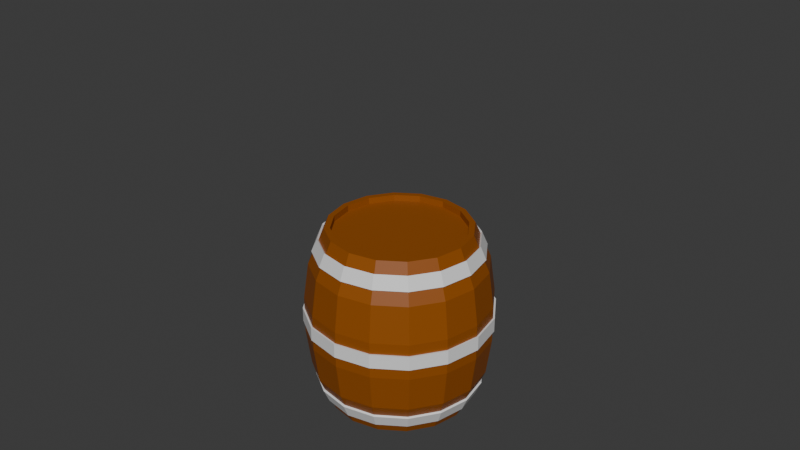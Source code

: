# Source: barrel.blend  (saved by Blender 4.5.91; exported with 4.5.12 LTS)
import bpy
from mathutils import Matrix  # noqa: F401  (used for matrix-valued properties, if any)

bpy.ops.wm.read_factory_settings(use_empty=True)
scene = bpy.context.scene
scene.name = 'Scene'

# ---- collections
col_collection = bpy.data.collections.new('Collection'); scene.collection.children.link(col_collection)
col_ref = bpy.data.collections.new('ref'); scene.collection.children.link(col_ref)

# ---- materials (node trees are filled in below, after node groups)
mat_wood = bpy.data.materials.new('wood')
mat_metall = bpy.data.materials.new('metall')
mat_metal = bpy.data.materials.new('Metal')
mat_metal.alpha_threshold = 0.0
mat_metal.roughness = 0.5
mat_metal.line_color = (0.0, 0.0, 0.0, 1.0)

# ---- material node trees
mat_wood.use_nodes = True; mat_wood.node_tree.nodes.clear()
_N = mat_wood.node_tree.nodes; _L = mat_wood.node_tree.links
n0 = _N.new('ShaderNodeBsdfPrincipled'); n0.name = 'Principled BSDF'; n0.location = (-200, 100)
n0.inputs[0].default_value = (0.2901, 0.07571, 0.0, 1.0)
n1 = _N.new('ShaderNodeOutputMaterial'); n1.name = 'Material Output'; n1.location = (200, 100)
_L.new(n0.outputs[0], n1.inputs[0])
n1.is_active_output = True
mat_metall.use_nodes = True; mat_metall.node_tree.nodes.clear()
_N = mat_metall.node_tree.nodes; _L = mat_metall.node_tree.links
n0 = _N.new('ShaderNodeBsdfPrincipled'); n0.name = 'Principled BSDF'; n0.location = (-200, 100)
n1 = _N.new('ShaderNodeOutputMaterial'); n1.name = 'Material Output'; n1.location = (200, 100)
_L.new(n0.outputs[0], n1.inputs[0])
n1.is_active_output = True
mat_metal.use_nodes = True; mat_metal.node_tree.nodes.clear()
_N = mat_metal.node_tree.nodes; _L = mat_metal.node_tree.links
n0 = _N.new('ShaderNodeOutputMaterial'); n0.name = 'Material Output'; n0.location = (200, 100)
n1 = _N.new('ShaderNodeBsdfPrincipled'); n1.name = 'Principled BSDF'; n1.location = (-200, 100)
n1.inputs[1].default_value = 1.0
n1.inputs[3].default_value = 1.45
_L.new(n1.outputs[0], n0.inputs[0])
n0.is_active_output = True

# ---- world
world_world = bpy.data.worlds.new('World'); scene.world = world_world
world_world.use_nodes = True; world_world.node_tree.nodes.clear()
_N = world_world.node_tree.nodes; _L = world_world.node_tree.links
n0 = _N.new('ShaderNodeOutputWorld'); n0.name = 'World Output'; n0.location = (200, 100)
n1 = _N.new('ShaderNodeBackground'); n1.name = 'Background'; n1.location = (-200, 100)
n1.inputs[0].default_value = (0.05088, 0.05088, 0.05088, 1.0)
_L.new(n1.outputs[0], n0.inputs[0])
n0.is_active_output = True
world_world.color = (0.05088, 0.05088, 0.05088)
world_world.sun_shadow_jitter_overblur = 0.0

# ---- meshes
me_cylinder = bpy.data.meshes.new('Cylinder')
me_cylinder.from_pydata([(0.0, 0.7087, 0.0), (0.0, 0.7087, 2.0), (0.2712, 0.6548, 0.0), (0.2712, 0.6548, 2.0), (0.5011, 0.5011, 0.0), (0.5011, 0.5011, 2.0), (0.6548, 0.2712, 0.0), (0.6548, 0.2712, 2.0), (0.7087, 0.0, 0.0), (0.7087, 0.0, 2.0), (0.6548, -0.2712, 0.0), (0.6548, -0.2712, 2.0), (0.5011, -0.5011, 0.0), (0.5011, -0.5011, 2.0), (0.2712, -0.6548, 0.0), (0.2712, -0.6548, 2.0), (0.0, -0.7087, 0.0), (0.0, -0.7087, 2.0), (-0.2712, -0.6548, 0.0), (-0.2712, -0.6548, 2.0), (-0.5011, -0.5011, 0.0), (-0.5011, -0.5011, 2.0), (-0.6548, -0.2712, 0.0), (-0.6548, -0.2712, 2.0), (-0.7087, 0.0, 0.0), (-0.7087, 0.0, 2.0), (-0.6548, 0.2712, 0.0), (-0.6548, 0.2712, 2.0), (-0.5011, 0.5011, 0.0), (-0.5011, 0.5011, 2.0), (-0.2712, 0.6548, 0.0), (-0.2712, 0.6548, 2.0), (0.0, 0.9451, 0.4), (0.0, 1.0, 0.8), (0.0, 1.0, 1.2), (0.0, 0.9451, 1.6), (0.3617, 0.8731, 1.6), (0.3827, 0.9239, 1.2), (0.3827, 0.9239, 0.8), (0.3617, 0.8731, 0.4), (0.6683, 0.6683, 1.6), (0.7071, 0.7071, 1.2), (0.7071, 0.7071, 0.8), (0.6683, 0.6683, 0.4), (0.8731, 0.3617, 1.6), (0.9239, 0.3827, 1.2), (0.9239, 0.3827, 0.8), (0.8731, 0.3617, 0.4), (0.9451, 0.0, 1.6), (1.0, 0.0, 1.2), (1.0, 0.0, 0.8), (0.9451, 0.0, 0.4), (0.8731, -0.3617, 1.6), (0.9239, -0.3827, 1.2), (0.9239, -0.3827, 0.8), (0.8731, -0.3617, 0.4), (0.6683, -0.6683, 1.6), (0.7071, -0.7071, 1.2), (0.7071, -0.7071, 0.8), (0.6683, -0.6683, 0.4), (0.3617, -0.8731, 1.6), (0.3827, -0.9239, 1.2), (0.3827, -0.9239, 0.8), (0.3617, -0.8731, 0.4), (0.0, -0.9451, 1.6), (0.0, -1.0, 1.2), (0.0, -1.0, 0.8), (0.0, -0.9451, 0.4), (-0.3617, -0.8731, 1.6), (-0.3827, -0.9239, 1.2), (-0.3827, -0.9239, 0.8), (-0.3617, -0.8731, 0.4), (-0.6683, -0.6683, 1.6), (-0.7071, -0.7071, 1.2), (-0.7071, -0.7071, 0.8), (-0.6683, -0.6683, 0.4), (-0.8731, -0.3617, 1.6), (-0.9239, -0.3827, 1.2), (-0.9239, -0.3827, 0.8), (-0.8731, -0.3617, 0.4), (-0.9451, 0.0, 1.6), (-1.0, 0.0, 1.2), (-1.0, 0.0, 0.8), (-0.9451, 0.0, 0.4), (-0.8731, 0.3617, 1.6), (-0.9239, 0.3827, 1.2), (-0.9239, 0.3827, 0.8), (-0.8731, 0.3617, 0.4), (-0.6683, 0.6683, 1.6), (-0.7071, 0.7071, 1.2), (-0.7071, 0.7071, 0.8), (-0.6683, 0.6683, 0.4), (-0.3617, 0.8731, 1.6), (-0.3827, 0.9239, 1.2), (-0.3827, 0.9239, 0.8), (-0.3617, 0.8731, 0.4), (0.0, 0.8277, 1.871), (0.0, 0.8889, 1.729), (0.3402, 0.8212, 1.729), (0.3168, 0.7647, 1.871), (0.6285, 0.6285, 1.729), (0.5853, 0.5853, 1.871), (0.8212, 0.3402, 1.729), (0.7647, 0.3168, 1.871), (0.8889, 0.0, 1.729), (0.8277, 0.0, 1.871), (0.8212, -0.3402, 1.729), (0.7647, -0.3168, 1.871), (0.6285, -0.6285, 1.729), (0.5853, -0.5853, 1.871), (0.3402, -0.8212, 1.729), (0.3168, -0.7647, 1.871), (0.0, -0.8889, 1.729), (0.0, -0.8277, 1.871), (-0.3402, -0.8212, 1.729), (-0.3168, -0.7647, 1.871), (-0.6285, -0.6285, 1.729), (-0.5853, -0.5853, 1.871), (-0.8212, -0.3402, 1.729), (-0.7647, -0.3168, 1.871), (-0.8889, 0.0, 1.729), (-0.8277, 0.0, 1.871), (-0.8212, 0.3402, 1.729), (-0.7647, 0.3168, 1.871), (-0.6285, 0.6285, 1.729), (-0.5853, 0.5853, 1.871), (-0.3402, 0.8212, 1.729), (-0.3168, 0.7647, 1.871), (0.0, 1.0, 0.9234), (0.0, 1.0, 1.077), (0.3827, 0.9239, 1.077), (0.3827, 0.9239, 0.9234), (0.7071, 0.7071, 1.077), (0.7071, 0.7071, 0.9234), (0.9239, 0.3827, 1.077), (0.9239, 0.3827, 0.9234), (1.0, 0.0, 1.077), (1.0, 0.0, 0.9234), (0.9239, -0.3827, 1.077), (0.9239, -0.3827, 0.9234), (0.7071, -0.7071, 1.077), (0.7071, -0.7071, 0.9234), (0.3827, -0.9239, 1.077), (0.3827, -0.9239, 0.9234), (0.0, -1.0, 1.077), (0.0, -1.0, 0.9234), (-0.3827, -0.9239, 1.077), (-0.3827, -0.9239, 0.9234), (-0.7071, -0.7071, 1.077), (-0.7071, -0.7071, 0.9234), (-0.9239, -0.3827, 1.077), (-0.9239, -0.3827, 0.9234), (-1.0, 0.0, 1.077), (-1.0, 0.0, 0.9234), (-0.9239, 0.3827, 1.077), (-0.9239, 0.3827, 0.9234), (-0.7071, 0.7071, 1.077), (-0.7071, 0.7071, 0.9234), (-0.3827, 0.9239, 1.077), (-0.3827, 0.9239, 0.9234), (0.3402, 0.8212, 0.2705), (0.3168, 0.7647, 0.1295), (0.6285, 0.6285, 0.2705), (0.5853, 0.5853, 0.1295), (0.8212, 0.3402, 0.2705), (0.7647, 0.3168, 0.1295), (0.8889, 0.0, 0.2705), (0.8277, 0.0, 0.1295), (0.8212, -0.3402, 0.2705), (0.7647, -0.3168, 0.1295), (0.6285, -0.6285, 0.2705), (0.5853, -0.5853, 0.1295), (0.3402, -0.8212, 0.2705), (0.3168, -0.7647, 0.1295), (0.0, -0.8889, 0.2705), (0.0, -0.8277, 0.1295), (-0.3402, -0.8212, 0.2705), (-0.3168, -0.7647, 0.1295), (-0.6285, -0.6285, 0.2705), (-0.5853, -0.5853, 0.1295), (-0.8212, -0.3402, 0.2705), (-0.7647, -0.3168, 0.1295), (-0.8889, 0.0, 0.2705), (-0.8277, 0.0, 0.1295), (-0.8212, 0.3402, 0.2705), (-0.7647, 0.3168, 0.1295), (-0.6285, 0.6285, 0.2705), (-0.5853, 0.5853, 0.1295), (-0.3402, 0.8212, 0.2705), (-0.3168, 0.7647, 0.1295), (0.0, 0.8277, 0.1295), (0.0, 0.8889, 0.2705), (-0.3465, 0.8364, 1.743), (-0.3226, 0.7789, 1.887), (0.0, 0.8431, 1.887), (0.0, 0.9054, 1.743), (-0.6402, 0.6402, 1.743), (-0.5961, 0.5961, 1.887), (-0.8364, 0.3465, 1.743), (-0.7789, 0.3226, 1.887), (-0.9054, 0.0, 1.743), (-0.8431, 0.0, 1.887), (-0.8364, -0.3465, 1.743), (-0.7789, -0.3226, 1.887), (-0.6402, -0.6402, 1.743), (-0.5961, -0.5961, 1.887), (-0.3465, -0.8364, 1.743), (-0.3226, -0.7789, 1.887), (0.0, -0.9054, 1.743), (0.0, -0.8431, 1.887), (0.3465, -0.8364, 1.743), (0.3226, -0.7789, 1.887), (0.6402, -0.6402, 1.743), (0.5961, -0.5961, 1.887), (0.8364, -0.3465, 1.743), (0.7789, -0.3226, 1.887), (0.9054, 0.0, 1.743), (0.8431, 0.0, 1.887), (0.8364, 0.3465, 1.743), (0.7789, 0.3226, 1.887), (0.6402, 0.6402, 1.743), (0.5961, 0.5961, 1.887), (0.3465, 0.8364, 1.743), (0.3226, 0.7789, 1.887), (0.0, 1.019, 0.9219), (0.0, 1.019, 1.078), (0.3898, 0.941, 1.078), (0.3898, 0.941, 0.9219), (0.7202, 0.7202, 1.078), (0.7202, 0.7202, 0.9219), (0.941, 0.3898, 1.078), (0.941, 0.3898, 0.9219), (1.019, 0.0, 1.078), (1.019, 0.0, 0.9219), (0.941, -0.3898, 1.078), (0.941, -0.3898, 0.9219), (0.7202, -0.7202, 1.078), (0.7202, -0.7202, 0.9219), (0.3898, -0.941, 1.078), (0.3898, -0.941, 0.9219), (0.0, -1.019, 1.078), (0.0, -1.019, 0.9219), (-0.3898, -0.941, 1.078), (-0.3898, -0.941, 0.9219), (-0.7202, -0.7202, 1.078), (-0.7202, -0.7202, 0.9219), (-0.941, -0.3898, 1.078), (-0.941, -0.3898, 0.9219), (-1.019, 0.0, 1.078), (-1.019, 0.0, 0.9219), (-0.941, 0.3898, 1.078), (-0.941, 0.3898, 0.9219), (-0.7202, 0.7202, 1.078), (-0.7202, 0.7202, 0.9219), (-0.3898, 0.941, 1.078), (-0.3898, 0.941, 0.9219), (0.0, 0.8431, 0.1133), (0.0, 0.9054, 0.257), (0.3465, 0.8364, 0.257), (0.3226, 0.7789, 0.1133), (0.6402, 0.6402, 0.257), (0.5961, 0.5961, 0.1133), (0.8364, 0.3465, 0.257), (0.7789, 0.3226, 0.1133), (0.9054, 0.0, 0.257), (0.8431, 0.0, 0.1133), (0.8364, -0.3465, 0.257), (0.7789, -0.3226, 0.1133), (0.6402, -0.6402, 0.257), (0.5961, -0.5961, 0.1133), (0.3465, -0.8364, 0.257), (0.3226, -0.7789, 0.1133), (0.0, -0.9054, 0.257), (0.0, -0.8431, 0.1133), (-0.3465, -0.8364, 0.257), (-0.3226, -0.7789, 0.1133), (-0.6402, -0.6402, 0.257), (-0.5961, -0.5961, 0.1133), (-0.8364, -0.3465, 0.257), (-0.7789, -0.3226, 0.1133), (-0.9054, 0.0, 0.257), (-0.8431, 0.0, 0.1133), (-0.8364, 0.3465, 0.257), (-0.7789, 0.3226, 0.1133), (-0.6402, 0.6402, 0.257), (-0.5961, 0.5961, 0.1133), (-0.3465, 0.8364, 0.257), (-0.3226, 0.7789, 0.1133), (0.0, 0.7715, 0.0), (0.2953, 0.7128, 0.0), (0.2953, 0.7128, 2.0), (0.0, 0.7715, 2.0), (0.5456, 0.5456, 0.0), (0.5456, 0.5456, 2.0), (0.7128, 0.2953, 0.0), (0.7128, 0.2953, 2.0), (0.7715, 0.0, 0.0), (0.7715, 0.0, 2.0), (0.7128, -0.2953, 0.0), (0.7128, -0.2953, 2.0), (0.5456, -0.5456, 0.0), (0.5456, -0.5456, 2.0), (0.2953, -0.7128, 0.0), (0.2953, -0.7128, 2.0), (0.0, -0.7715, 0.0), (0.0, -0.7715, 2.0), (-0.2953, -0.7128, 0.0), (-0.2953, -0.7128, 2.0), (-0.5456, -0.5456, 0.0), (-0.5456, -0.5456, 2.0), (-0.7128, -0.2953, 0.0), (-0.7128, -0.2953, 2.0), (-0.7715, 0.0, 0.0), (-0.7715, 0.0, 2.0), (-0.7128, 0.2953, 0.0), (-0.7128, 0.2953, 2.0), (-0.5456, 0.5456, 0.0), (-0.5456, 0.5456, 2.0), (-0.2953, 0.7128, 0.0), (-0.2953, 0.7128, 2.0), (0.0, 0.7087, 0.06821), (0.2712, 0.6548, 0.06821), (0.2712, 0.6548, 1.932), (0.0, 0.7087, 1.932), (0.5011, 0.5011, 0.06821), (0.5011, 0.5011, 1.932), (0.6548, 0.2712, 0.06821), (0.6548, 0.2712, 1.932), (0.7087, 0.0, 0.06821), (0.7087, 0.0, 1.932), (0.6548, -0.2712, 0.06821), (0.6548, -0.2712, 1.932), (0.5011, -0.5011, 0.06821), (0.5011, -0.5011, 1.932), (0.2712, -0.6548, 0.06821), (0.2712, -0.6548, 1.932), (0.0, -0.7087, 0.06821), (0.0, -0.7087, 1.932), (-0.2712, -0.6548, 0.06821), (-0.2712, -0.6548, 1.932), (-0.5011, -0.5011, 0.06821), (-0.5011, -0.5011, 1.932), (-0.6548, -0.2712, 0.06821), (-0.6548, -0.2712, 1.932), (-0.7087, 0.0, 0.06821), (-0.7087, 0.0, 1.932), (-0.6548, 0.2712, 0.06821), (-0.6548, 0.2712, 1.932), (-0.5011, 0.5011, 0.06821), (-0.5011, 0.5011, 1.932), (-0.2712, 0.6548, 0.06821), (-0.2712, 0.6548, 1.932)], [], [(15, 13, 333, 335), (26, 28, 348, 346), (95, 94, 33, 32), (93, 92, 35, 34), (91, 90, 94, 95), (89, 88, 92, 93), (87, 86, 90, 91), (85, 84, 88, 89), (83, 82, 86, 87), (81, 80, 84, 85), (79, 78, 82, 83), (77, 76, 80, 81), (75, 74, 78, 79), (73, 72, 76, 77), (71, 70, 74, 75), (69, 68, 72, 73), (67, 66, 70, 71), (65, 64, 68, 69), (63, 62, 66, 67), (61, 60, 64, 65), (59, 58, 62, 63), (57, 56, 60, 61), (55, 54, 58, 59), (53, 52, 56, 57), (51, 50, 54, 55), (49, 48, 52, 53), (47, 46, 50, 51), (45, 44, 48, 49), (43, 42, 46, 47), (41, 40, 44, 45), (39, 38, 42, 43), (37, 36, 40, 41), (32, 33, 38, 39), (34, 35, 36, 37), (100, 98, 222, 220), (191, 160, 258, 257), (177, 175, 273, 275), (118, 116, 204, 202), (99, 101, 221, 223), (142, 144, 240, 238), (117, 119, 203, 205), (143, 141, 237, 239), (128, 159, 255, 224), (174, 176, 274, 272), (102, 100, 220, 218), (158, 129, 225, 254), (175, 173, 271, 273), (120, 118, 202, 200), (101, 103, 219, 221), (140, 142, 238, 236), (159, 157, 253, 255), (119, 121, 201, 203), (141, 139, 235, 237), (172, 174, 272, 270), (104, 102, 218, 216), (156, 158, 254, 252), (173, 171, 269, 271), (122, 120, 200, 198), (190, 189, 287, 256), (103, 105, 217, 219), (138, 140, 236, 234), (157, 155, 251, 253), (121, 123, 199, 201), (188, 191, 257, 286), (139, 137, 233, 235), (170, 172, 270, 268), (189, 187, 285, 287), (106, 104, 216, 214), (154, 156, 252, 250), (171, 169, 267, 269), (124, 122, 198, 196), (105, 107, 215, 217), (136, 138, 234, 232), (155, 153, 249, 251), (123, 125, 197, 199), (186, 188, 286, 284), (137, 135, 231, 233), (168, 170, 268, 266), (187, 185, 283, 285), (108, 106, 214, 212), (152, 154, 250, 248), (169, 167, 265, 267), (127, 319, 291, 96), (35, 97, 98, 36), (96, 291, 290, 99), (92, 126, 97, 35), (99, 290, 293, 101), (36, 98, 100, 40), (101, 293, 295, 103), (40, 100, 102, 44), (103, 295, 297, 105), (44, 102, 104, 48), (105, 297, 299, 107), (48, 104, 106, 52), (107, 299, 301, 109), (52, 106, 108, 56), (109, 301, 303, 111), (56, 108, 110, 60), (111, 303, 305, 113), (60, 110, 112, 64), (113, 305, 307, 115), (64, 112, 114, 68), (115, 307, 309, 117), (68, 114, 116, 72), (117, 309, 311, 119), (72, 116, 118, 76), (119, 311, 313, 121), (76, 118, 120, 80), (121, 313, 315, 123), (80, 120, 122, 84), (123, 315, 317, 125), (84, 122, 124, 88), (125, 317, 319, 127), (88, 124, 126, 92), (129, 34, 37, 130), (94, 159, 128, 33), (33, 128, 131, 38), (158, 93, 34, 129), (38, 131, 133, 42), (130, 37, 41, 132), (42, 133, 135, 46), (132, 41, 45, 134), (46, 135, 137, 50), (134, 45, 49, 136), (50, 137, 139, 54), (136, 49, 53, 138), (54, 139, 141, 58), (138, 53, 57, 140), (58, 141, 143, 62), (140, 57, 61, 142), (62, 143, 145, 66), (142, 61, 65, 144), (66, 145, 147, 70), (144, 65, 69, 146), (70, 147, 149, 74), (146, 69, 73, 148), (74, 149, 151, 78), (148, 73, 77, 150), (78, 151, 153, 82), (150, 77, 81, 152), (82, 153, 155, 86), (152, 81, 85, 154), (86, 155, 157, 90), (154, 85, 89, 156), (90, 157, 159, 94), (156, 89, 93, 158), (289, 161, 163, 292), (288, 190, 161, 289), (160, 39, 43, 162), (191, 32, 39, 160), (292, 163, 165, 294), (162, 43, 47, 164), (294, 165, 167, 296), (164, 47, 51, 166), (296, 167, 169, 298), (166, 51, 55, 168), (298, 169, 171, 300), (168, 55, 59, 170), (300, 171, 173, 302), (170, 59, 63, 172), (302, 173, 175, 304), (172, 63, 67, 174), (304, 175, 177, 306), (174, 67, 71, 176), (306, 177, 179, 308), (176, 71, 75, 178), (308, 179, 181, 310), (178, 75, 79, 180), (310, 181, 183, 312), (180, 79, 83, 182), (312, 183, 185, 314), (182, 83, 87, 184), (314, 185, 187, 316), (184, 87, 91, 186), (316, 187, 189, 318), (186, 91, 95, 188), (318, 189, 190, 288), (188, 95, 32, 191), (193, 194, 195, 192), (197, 193, 192, 196), (199, 197, 196, 198), (201, 199, 198, 200), (203, 201, 200, 202), (205, 203, 202, 204), (207, 205, 204, 206), (209, 207, 206, 208), (211, 209, 208, 210), (213, 211, 210, 212), (215, 213, 212, 214), (217, 215, 214, 216), (219, 217, 216, 218), (221, 219, 218, 220), (223, 221, 220, 222), (194, 223, 222, 195), (225, 226, 227, 224), (226, 228, 229, 227), (228, 230, 231, 229), (230, 232, 233, 231), (232, 234, 235, 233), (234, 236, 237, 235), (236, 238, 239, 237), (238, 240, 241, 239), (240, 242, 243, 241), (242, 244, 245, 243), (244, 246, 247, 245), (246, 248, 249, 247), (248, 250, 251, 249), (250, 252, 253, 251), (252, 254, 255, 253), (254, 225, 224, 255), (257, 258, 259, 256), (258, 260, 261, 259), (260, 262, 263, 261), (262, 264, 265, 263), (264, 266, 267, 265), (266, 268, 269, 267), (268, 270, 271, 269), (270, 272, 273, 271), (272, 274, 275, 273), (274, 276, 277, 275), (276, 278, 279, 277), (278, 280, 281, 279), (280, 282, 283, 281), (282, 284, 285, 283), (284, 286, 287, 285), (286, 257, 256, 287), (176, 178, 276, 274), (145, 143, 239, 241), (96, 99, 223, 194), (115, 117, 205, 207), (161, 190, 256, 259), (144, 146, 242, 240), (98, 97, 195, 222), (116, 114, 206, 204), (179, 177, 275, 277), (160, 162, 260, 258), (178, 180, 278, 276), (147, 145, 241, 243), (129, 130, 226, 225), (113, 115, 207, 209), (163, 161, 259, 261), (146, 148, 244, 242), (114, 112, 208, 206), (181, 179, 277, 279), (162, 164, 262, 260), (131, 128, 224, 227), (180, 182, 280, 278), (149, 147, 243, 245), (130, 132, 228, 226), (111, 113, 209, 211), (165, 163, 261, 263), (148, 150, 246, 244), (112, 110, 210, 208), (183, 181, 279, 281), (127, 96, 194, 193), (164, 166, 264, 262), (133, 131, 227, 229), (182, 184, 282, 280), (151, 149, 245, 247), (132, 134, 230, 228), (109, 111, 211, 213), (97, 126, 192, 195), (167, 165, 263, 265), (150, 152, 248, 246), (110, 108, 212, 210), (185, 183, 281, 283), (166, 168, 266, 264), (135, 133, 229, 231), (184, 186, 284, 282), (125, 127, 193, 197), (153, 151, 247, 249), (134, 136, 232, 230), (107, 109, 213, 215), (126, 124, 196, 192), (2, 0, 288, 289), (1, 3, 290, 291), (4, 2, 289, 292), (3, 5, 293, 290), (6, 4, 292, 294), (5, 7, 295, 293), (8, 6, 294, 296), (7, 9, 297, 295), (10, 8, 296, 298), (9, 11, 299, 297), (12, 10, 298, 300), (11, 13, 301, 299), (14, 12, 300, 302), (13, 15, 303, 301), (16, 14, 302, 304), (15, 17, 305, 303), (18, 16, 304, 306), (17, 19, 307, 305), (20, 18, 306, 308), (19, 21, 309, 307), (22, 20, 308, 310), (21, 23, 311, 309), (24, 22, 310, 312), (23, 25, 313, 311), (26, 24, 312, 314), (25, 27, 315, 313), (28, 26, 314, 316), (27, 29, 317, 315), (30, 28, 316, 318), (29, 31, 319, 317), (0, 30, 318, 288), (31, 1, 291, 319), (322, 323, 351, 349, 347, 345, 343, 341, 339, 337, 335, 333, 331, 329, 327, 325), (320, 321, 324, 326, 328, 330, 332, 334, 336, 338, 340, 342, 344, 346, 348, 350), (0, 2, 321, 320), (29, 27, 347, 349), (14, 16, 336, 334), (3, 1, 323, 322), (28, 30, 350, 348), (17, 15, 335, 337), (2, 4, 324, 321), (31, 29, 349, 351), (16, 18, 338, 336), (5, 3, 322, 325), (30, 0, 320, 350), (19, 17, 337, 339), (4, 6, 326, 324), (1, 31, 351, 323), (18, 20, 340, 338), (7, 5, 325, 327), (21, 19, 339, 341), (6, 8, 328, 326), (20, 22, 342, 340), (9, 7, 327, 329), (23, 21, 341, 343), (8, 10, 330, 328), (22, 24, 344, 342), (11, 9, 329, 331), (25, 23, 343, 345), (10, 12, 332, 330), (24, 26, 346, 344), (13, 11, 331, 333), (27, 25, 345, 347), (12, 14, 334, 332)])
me_cylinder.polygons.foreach_set('material_index', [0, 0, 0, 0, 0, 0, 0, 0, 0, 0, 0, 0, 0, 0, 0, 0, 0, 0, 0, 0, 0, 0, 0, 0, 0, 0, 0, 0, 0, 0, 0, 0, 0, 0, 1, 1, 1, 1, 1, 1, 1, 1, 1, 1, 1, 1, 1, 1, 1, 1, 1, 1, 1, 1, 1, 1, 1, 1, 1, 1, 1, 1, 1, 1, 1, 1, 1, 1, 1, 1, 1, 1, 1, 1, 1, 1, 1, 1, 1, 1, 1, 1, 0, 0, 0, 0, 0, 0, 0, 0, 0, 0, 0, 0, 0, 0, 0, 0, 0, 0, 0, 0, 0, 0, 0, 0, 0, 0, 0, 0, 0, 0, 0, 0, 0, 0, 0, 0, 0, 0, 0, 0, 0, 0, 0, 0, 0, 0, 0, 0, 0, 0, 0, 0, 0, 0, 0, 0, 0, 0, 0, 0, 0, 0, 0, 0, 0, 0, 0, 0, 0, 0, 0, 0, 0, 0, 0, 0, 0, 0, 0, 0, 0, 0, 0, 0, 0, 0, 0, 0, 0, 0, 0, 0, 0, 0, 0, 0, 1, 1, 1, 1, 1, 1, 1, 1, 1, 1, 1, 1, 1, 1, 1, 1, 1, 1, 1, 1, 1, 1, 1, 1, 1, 1, 1, 1, 1, 1, 1, 1, 1, 1, 1, 1, 1, 1, 1, 1, 1, 1, 1, 1, 1, 1, 1, 1, 1, 1, 1, 1, 1, 1, 1, 1, 1, 1, 1, 1, 1, 1, 1, 1, 1, 1, 1, 1, 1, 1, 1, 1, 1, 1, 1, 1, 1, 1, 1, 1, 1, 1, 1, 1, 1, 1, 1, 1, 1, 1, 1, 1, 1, 1, 1, 1, 0, 0, 0, 0, 0, 0, 0, 0, 0, 0, 0, 0, 0, 0, 0, 0, 0, 0, 0, 0, 0, 0, 0, 0, 0, 0, 0, 0, 0, 0, 0, 0, 0, 0, 0, 0, 0, 0, 0, 0, 0, 0, 0, 0, 0, 0, 0, 0, 0, 0, 0, 0, 0, 0, 0, 0, 0, 0, 0, 0, 0, 0, 0, 0])
_uv = me_cylinder.uv_layers.new(name='UVMap')
_uv.uv.foreach_set('vector', [0.3344, 0.04633, 0.4059, 0.09412, 0.4059, 0.09412, 0.3344, 0.04633, 0.5463, 0.3344, 0.5941, 0.4059, 0.5941, 0.4059, 0.5463, 0.3344, 0.0625, 0.6, 0.0625, 0.7, 0.0, 0.7, 0.0, 0.6, 0.0625, 0.8, 0.0625, 0.9, 0.0, 0.9, 0.0, 0.8, 0.125, 0.6, 0.125, 0.7, 0.0625, 0.7, 0.0625, 0.6, 0.125, 0.8, 0.125, 0.9, 0.0625, 0.9, 0.0625, 0.8, 0.1875, 0.6, 0.1875, 0.7, 0.125, 0.7, 0.125, 0.6, 0.1875, 0.8, 0.1875, 0.9, 0.125, 0.9, 0.125, 0.8, 0.25, 0.6, 0.25, 0.7, 0.1875, 0.7, 0.1875, 0.6, 0.25, 0.8, 0.25, 0.9, 0.1875, 0.9, 0.1875, 0.8, 0.3125, 0.6, 0.3125, 0.7, 0.25, 0.7, 0.25, 0.6, 0.3125, 0.8, 0.3125, 0.9, 0.25, 0.9, 0.25, 0.8, 0.375, 0.6, 0.375, 0.7, 0.3125, 0.7, 0.3125, 0.6, 0.375, 0.8, 0.375, 0.9, 0.3125, 0.9, 0.3125, 0.8, 0.4375, 0.6, 0.4375, 0.7, 0.375, 0.7, 0.375, 0.6, 0.4375, 0.8, 0.4375, 0.9, 0.375, 0.9, 0.375, 0.8, 0.5, 0.6, 0.5, 0.7, 0.4375, 0.7, 0.4375, 0.6, 0.5, 0.8, 0.5, 0.9, 0.4375, 0.9, 0.4375, 0.8, 0.5625, 0.6, 0.5625, 0.7, 0.5, 0.7, 0.5, 0.6, 0.5625, 0.8, 0.5625, 0.9, 0.5, 0.9, 0.5, 0.8, 0.625, 0.6, 0.625, 0.7, 0.5625, 0.7, 0.5625, 0.6, 0.625, 0.8, 0.625, 0.9, 0.5625, 0.9, 0.5625, 0.8, 0.6875, 0.6, 0.6875, 0.7, 0.625, 0.7, 0.625, 0.6, 0.6875, 0.8, 0.6875, 0.9, 0.625, 0.9, 0.625, 0.8, 0.75, 0.6, 0.75, 0.7, 0.6875, 0.7, 0.6875, 0.6, 0.75, 0.8, 0.75, 0.9, 0.6875, 0.9, 0.6875, 0.8, 0.8125, 0.6, 0.8125, 0.7, 0.75, 0.7, 0.75, 0.6, 0.8125, 0.8, 0.8125, 0.9, 0.75, 0.9, 0.75, 0.8, 0.875, 0.6, 0.875, 0.7, 0.8125, 0.7, 0.8125, 0.6, 0.875, 0.8, 0.875, 0.9, 0.8125, 0.9, 0.8125, 0.8, 0.9375, 0.6, 0.9375, 0.7, 0.875, 0.7, 0.875, 0.6, 0.9375, 0.8, 0.9375, 0.9, 0.875, 0.9, 0.875, 0.8, 1.0, 0.6, 1.0, 0.7, 0.9375, 0.7, 0.9375, 0.6, 1.0, 0.8, 1.0, 0.9, 0.9375, 0.9, 0.9375, 0.8, 0.875, 0.9324, 0.9375, 0.9324, 0.9375, 0.9324, 0.875, 0.9324, 1.0, 0.5676, 0.9375, 0.5676, 0.9375, 0.5676, 1.0, 0.5676, 0.4375, 0.5324, 0.5, 0.5324, 0.5, 0.5324, 0.4375, 0.5324, 0.3125, 0.9324, 0.375, 0.9324, 0.375, 0.9324, 0.3125, 0.9324, 0.9375, 0.9676, 0.875, 0.9676, 0.875, 0.9676, 0.9375, 0.9676, 0.5625, 0.7692, 0.5, 0.7692, 0.5, 0.7692, 0.5625, 0.7692, 0.375, 0.9676, 0.3125, 0.9676, 0.3125, 0.9676, 0.375, 0.9676, 0.5625, 0.7308, 0.625, 0.7308, 0.625, 0.7308, 0.5625, 0.7308, 0.0, 0.7308, 0.0625, 0.7308, 0.0625, 0.7308, 0.0, 0.7308, 0.5, 0.5676, 0.4375, 0.5676, 0.4375, 0.5676, 0.5, 0.5676, 0.8125, 0.9324, 0.875, 0.9324, 0.875, 0.9324, 0.8125, 0.9324, 0.0625, 0.7692, 0.0, 0.7692, 0.0, 0.7692, 0.0625, 0.7692, 0.5, 0.5324, 0.5625, 0.5324, 0.5625, 0.5324, 0.5, 0.5324, 0.25, 0.9324, 0.3125, 0.9324, 0.3125, 0.9324, 0.25, 0.9324, 0.875, 0.9676, 0.8125, 0.9676, 0.8125, 0.9676, 0.875, 0.9676, 0.625, 0.7692, 0.5625, 0.7692, 0.5625, 0.7692, 0.625, 0.7692, 0.0625, 0.7308, 0.125, 0.7308, 0.125, 0.7308, 0.0625, 0.7308, 0.3125, 0.9676, 0.25, 0.9676, 0.25, 0.9676, 0.3125, 0.9676, 0.625, 0.7308, 0.6875, 0.7308, 0.6875, 0.7308, 0.625, 0.7308, 0.5625, 0.5676, 0.5, 0.5676, 0.5, 0.5676, 0.5625, 0.5676, 0.75, 0.9324, 0.8125, 0.9324, 0.8125, 0.9324, 0.75, 0.9324, 0.125, 0.7692, 0.0625, 0.7692, 0.0625, 0.7692, 0.125, 0.7692, 0.5625, 0.5324, 0.625, 0.5324, 0.625, 0.5324, 0.5625, 0.5324, 0.1875, 0.9324, 0.25, 0.9324, 0.25, 0.9324, 0.1875, 0.9324, 0.0, 0.5324, 0.0625, 0.5324, 0.0625, 0.5324, 0.0, 0.5324, 0.8125, 0.9676, 0.75, 0.9676, 0.75, 0.9676, 0.8125, 0.9676, 0.6875, 0.7692, 0.625, 0.7692, 0.625, 0.7692, 0.6875, 0.7692, 0.125, 0.7308, 0.1875, 0.7308, 0.1875, 0.7308, 0.125, 0.7308, 0.25, 0.9676, 0.1875, 0.9676, 0.1875, 0.9676, 0.25, 0.9676, 0.0625, 0.5676, 0.0, 0.5676, 0.0, 0.5676, 0.0625, 0.5676, 0.6875, 0.7308, 0.75, 0.7308, 0.75, 0.7308, 0.6875, 0.7308, 0.625, 0.5676, 0.5625, 0.5676, 0.5625, 0.5676, 0.625, 0.5676, 0.0625, 0.5324, 0.125, 0.5324, 0.125, 0.5324, 0.0625, 0.5324, 0.6875, 0.9324, 0.75, 0.9324, 0.75, 0.9324, 0.6875, 0.9324, 0.1875, 0.7692, 0.125, 0.7692, 0.125, 0.7692, 0.1875, 0.7692, 0.625, 0.5324, 0.6875, 0.5324, 0.6875, 0.5324, 0.625, 0.5324, 0.125, 0.9324, 0.1875, 0.9324, 0.1875, 0.9324, 0.125, 0.9324, 0.75, 0.9676, 0.6875, 0.9676, 0.6875, 0.9676, 0.75, 0.9676, 0.75, 0.7692, 0.6875, 0.7692, 0.6875, 0.7692, 0.75, 0.7692, 0.1875, 0.7308, 0.25, 0.7308, 0.25, 0.7308, 0.1875, 0.7308, 0.1875, 0.9676, 0.125, 0.9676, 0.125, 0.9676, 0.1875, 0.9676, 0.125, 0.5676, 0.0625, 0.5676, 0.0625, 0.5676, 0.125, 0.5676, 0.75, 0.7308, 0.8125, 0.7308, 0.8125, 0.7308, 0.75, 0.7308, 0.6875, 0.5676, 0.625, 0.5676, 0.625, 0.5676, 0.6875, 0.5676, 0.125, 0.5324, 0.1875, 0.5324, 0.1875, 0.5324, 0.125, 0.5324, 0.625, 0.9324, 0.6875, 0.9324, 0.6875, 0.9324, 0.625, 0.9324, 0.25, 0.7692, 0.1875, 0.7692, 0.1875, 0.7692, 0.25, 0.7692, 0.6875, 0.5324, 0.75, 0.5324, 0.75, 0.5324, 0.6875, 0.5324, 0.0625, 0.9676, 0.0625, 1.0, 0.0, 1.0, 0.0, 0.9676, 1.0, 0.9, 1.0, 0.9324, 0.9375, 0.9324, 0.9375, 0.9, 1.0, 0.9676, 1.0, 1.0, 0.9375, 1.0, 0.9375, 0.9676, 0.0625, 0.9, 0.0625, 0.9324, 0.0, 0.9324, 0.0, 0.9, 0.9375, 0.9676, 0.9375, 1.0, 0.875, 1.0, 0.875, 0.9676, 0.9375, 0.9, 0.9375, 0.9324, 0.875, 0.9324, 0.875, 0.9, 0.875, 0.9676, 0.875, 1.0, 0.8125, 1.0, 0.8125, 0.9676, 0.875, 0.9, 0.875, 0.9324, 0.8125, 0.9324, 0.8125, 0.9, 0.8125, 0.9676, 0.8125, 1.0, 0.75, 1.0, 0.75, 0.9676, 0.8125, 0.9, 0.8125, 0.9324, 0.75, 0.9324, 0.75, 0.9, 0.75, 0.9676, 0.75, 1.0, 0.6875, 1.0, 0.6875, 0.9676, 0.75, 0.9, 0.75, 0.9324, 0.6875, 0.9324, 0.6875, 0.9, 0.6875, 0.9676, 0.6875, 1.0, 0.625, 1.0, 0.625, 0.9676, 0.6875, 0.9, 0.6875, 0.9324, 0.625, 0.9324, 0.625, 0.9, 0.625, 0.9676, 0.625, 1.0, 0.5625, 1.0, 0.5625, 0.9676, 0.625, 0.9, 0.625, 0.9324, 0.5625, 0.9324, 0.5625, 0.9, 0.5625, 0.9676, 0.5625, 1.0, 0.5, 1.0, 0.5, 0.9676, 0.5625, 0.9, 0.5625, 0.9324, 0.5, 0.9324, 0.5, 0.9, 0.5, 0.9676, 0.5, 1.0, 0.4375, 1.0, 0.4375, 0.9676, 0.5, 0.9, 0.5, 0.9324, 0.4375, 0.9324, 0.4375, 0.9, 0.4375, 0.9676, 0.4375, 1.0, 0.375, 1.0, 0.375, 0.9676, 0.4375, 0.9, 0.4375, 0.9324, 0.375, 0.9324, 0.375, 0.9, 0.375, 0.9676, 0.375, 1.0, 0.3125, 1.0, 0.3125, 0.9676, 0.375, 0.9, 0.375, 0.9324, 0.3125, 0.9324, 0.3125, 0.9, 0.3125, 0.9676, 0.3125, 1.0, 0.25, 1.0, 0.25, 0.9676, 0.3125, 0.9, 0.3125, 0.9324, 0.25, 0.9324, 0.25, 0.9, 0.25, 0.9676, 0.25, 1.0, 0.1875, 1.0, 0.1875, 0.9676, 0.25, 0.9, 0.25, 0.9324, 0.1875, 0.9324, 0.1875, 0.9, 0.1875, 0.9676, 0.1875, 1.0, 0.125, 1.0, 0.125, 0.9676, 0.1875, 0.9, 0.1875, 0.9324, 0.125, 0.9324, 0.125, 0.9, 0.125, 0.9676, 0.125, 1.0, 0.0625, 1.0, 0.0625, 0.9676, 0.125, 0.9, 0.125, 0.9324, 0.0625, 0.9324, 0.0625, 0.9, 1.0, 0.7692, 1.0, 0.8, 0.9375, 0.8, 0.9375, 0.7692, 0.0625, 0.7, 0.0625, 0.7308, 0.0, 0.7308, 0.0, 0.7, 1.0, 0.7, 1.0, 0.7308, 0.9375, 0.7308, 0.9375, 0.7, 0.0625, 0.7692, 0.0625, 0.8, 0.0, 0.8, 0.0, 0.7692, 0.9375, 0.7, 0.9375, 0.7308, 0.875, 0.7308, 0.875, 0.7, 0.9375, 0.7692, 0.9375, 0.8, 0.875, 0.8, 0.875, 0.7692, 0.875, 0.7, 0.875, 0.7308, 0.8125, 0.7308, 0.8125, 0.7, 0.875, 0.7692, 0.875, 0.8, 0.8125, 0.8, 0.8125, 0.7692, 0.8125, 0.7, 0.8125, 0.7308, 0.75, 0.7308, 0.75, 0.7, 0.8125, 0.7692, 0.8125, 0.8, 0.75, 0.8, 0.75, 0.7692, 0.75, 0.7, 0.75, 0.7308, 0.6875, 0.7308, 0.6875, 0.7, 0.75, 0.7692, 0.75, 0.8, 0.6875, 0.8, 0.6875, 0.7692, 0.6875, 0.7, 0.6875, 0.7308, 0.625, 0.7308, 0.625, 0.7, 0.6875, 0.7692, 0.6875, 0.8, 0.625, 0.8, 0.625, 0.7692, 0.625, 0.7, 0.625, 0.7308, 0.5625, 0.7308, 0.5625, 0.7, 0.625, 0.7692, 0.625, 0.8, 0.5625, 0.8, 0.5625, 0.7692, 0.5625, 0.7, 0.5625, 0.7308, 0.5, 0.7308, 0.5, 0.7, 0.5625, 0.7692, 0.5625, 0.8, 0.5, 0.8, 0.5, 0.7692, 0.5, 0.7, 0.5, 0.7308, 0.4375, 0.7308, 0.4375, 0.7, 0.5, 0.7692, 0.5, 0.8, 0.4375, 0.8, 0.4375, 0.7692, 0.4375, 0.7, 0.4375, 0.7308, 0.375, 0.7308, 0.375, 0.7, 0.4375, 0.7692, 0.4375, 0.8, 0.375, 0.8, 0.375, 0.7692, 0.375, 0.7, 0.375, 0.7308, 0.3125, 0.7308, 0.3125, 0.7, 0.375, 0.7692, 0.375, 0.8, 0.3125, 0.8, 0.3125, 0.7692, 0.3125, 0.7, 0.3125, 0.7308, 0.25, 0.7308, 0.25, 0.7, 0.3125, 0.7692, 0.3125, 0.8, 0.25, 0.8, 0.25, 0.7692, 0.25, 0.7, 0.25, 0.7308, 0.1875, 0.7308, 0.1875, 0.7, 0.25, 0.7692, 0.25, 0.8, 0.1875, 0.8, 0.1875, 0.7692, 0.1875, 0.7, 0.1875, 0.7308, 0.125, 0.7308, 0.125, 0.7, 0.1875, 0.7692, 0.1875, 0.8, 0.125, 0.8, 0.125, 0.7692, 0.125, 0.7, 0.125, 0.7308, 0.0625, 0.7308, 0.0625, 0.7, 0.125, 0.7692, 0.125, 0.8, 0.0625, 0.8, 0.0625, 0.7692, 0.9375, 0.5, 0.9375, 0.5324, 0.875, 0.5324, 0.875, 0.5, 1.0, 0.5, 1.0, 0.5324, 0.9375, 0.5324, 0.9375, 0.5, 0.9375, 0.5676, 0.9375, 0.6, 0.875, 0.6, 0.875, 0.5676, 1.0, 0.5676, 1.0, 0.6, 0.9375, 0.6, 0.9375, 0.5676, 0.875, 0.5, 0.875, 0.5324, 0.8125, 0.5324, 0.8125, 0.5, 0.875, 0.5676, 0.875, 0.6, 0.8125, 0.6, 0.8125, 0.5676, 0.8125, 0.5, 0.8125, 0.5324, 0.75, 0.5324, 0.75, 0.5, 0.8125, 0.5676, 0.8125, 0.6, 0.75, 0.6, 0.75, 0.5676, 0.75, 0.5, 0.75, 0.5324, 0.6875, 0.5324, 0.6875, 0.5, 0.75, 0.5676, 0.75, 0.6, 0.6875, 0.6, 0.6875, 0.5676, 0.6875, 0.5, 0.6875, 0.5324, 0.625, 0.5324, 0.625, 0.5, 0.6875, 0.5676, 0.6875, 0.6, 0.625, 0.6, 0.625, 0.5676, 0.625, 0.5, 0.625, 0.5324, 0.5625, 0.5324, 0.5625, 0.5, 0.625, 0.5676, 0.625, 0.6, 0.5625, 0.6, 0.5625, 0.5676, 0.5625, 0.5, 0.5625, 0.5324, 0.5, 0.5324, 0.5, 0.5, 0.5625, 0.5676, 0.5625, 0.6, 0.5, 0.6, 0.5, 0.5676, 0.5, 0.5, 0.5, 0.5324, 0.4375, 0.5324, 0.4375, 0.5, 0.5, 0.5676, 0.5, 0.6, 0.4375, 0.6, 0.4375, 0.5676, 0.4375, 0.5, 0.4375, 0.5324, 0.375, 0.5324, 0.375, 0.5, 0.4375, 0.5676, 0.4375, 0.6, 0.375, 0.6, 0.375, 0.5676, 0.375, 0.5, 0.375, 0.5324, 0.3125, 0.5324, 0.3125, 0.5, 0.375, 0.5676, 0.375, 0.6, 0.3125, 0.6, 0.3125, 0.5676, 0.3125, 0.5, 0.3125, 0.5324, 0.25, 0.5324, 0.25, 0.5, 0.3125, 0.5676, 0.3125, 0.6, 0.25, 0.6, 0.25, 0.5676, 0.25, 0.5, 0.25, 0.5324, 0.1875, 0.5324, 0.1875, 0.5, 0.25, 0.5676, 0.25, 0.6, 0.1875, 0.6, 0.1875, 0.5676, 0.1875, 0.5, 0.1875, 0.5324, 0.125, 0.5324, 0.125, 0.5, 0.1875, 0.5676, 0.1875, 0.6, 0.125, 0.6, 0.125, 0.5676, 0.125, 0.5, 0.125, 0.5324, 0.0625, 0.5324, 0.0625, 0.5, 0.125, 0.5676, 0.125, 0.6, 0.0625, 0.6, 0.0625, 0.5676, 0.0625, 0.5, 0.0625, 0.5324, 0.0, 0.5324, 0.0, 0.5, 0.0625, 0.5676, 0.0625, 0.6, 0.0, 0.6, 0.0, 0.5676, 0.0625, 0.9676, 0.0, 0.9676, 0.0, 0.9324, 0.0625, 0.9324, 0.125, 0.9676, 0.0625, 0.9676, 0.0625, 0.9324, 0.125, 0.9324, 0.1875, 0.9676, 0.125, 0.9676, 0.125, 0.9324, 0.1875, 0.9324, 0.25, 0.9676, 0.1875, 0.9676, 0.1875, 0.9324, 0.25, 0.9324, 0.3125, 0.9676, 0.25, 0.9676, 0.25, 0.9324, 0.3125, 0.9324, 0.375, 0.9676, 0.3125, 0.9676, 0.3125, 0.9324, 0.375, 0.9324, 0.4375, 0.9676, 0.375, 0.9676, 0.375, 0.9324, 0.4375, 0.9324, 0.5, 0.9676, 0.4375, 0.9676, 0.4375, 0.9324, 0.5, 0.9324, 0.5625, 0.9676, 0.5, 0.9676, 0.5, 0.9324, 0.5625, 0.9324, 0.625, 0.9676, 0.5625, 0.9676, 0.5625, 0.9324, 0.625, 0.9324, 0.6875, 0.9676, 0.625, 0.9676, 0.625, 0.9324, 0.6875, 0.9324, 0.75, 0.9676, 0.6875, 0.9676, 0.6875, 0.9324, 0.75, 0.9324, 0.8125, 0.9676, 0.75, 0.9676, 0.75, 0.9324, 0.8125, 0.9324, 0.875, 0.9676, 0.8125, 0.9676, 0.8125, 0.9324, 0.875, 0.9324, 0.9375, 0.9676, 0.875, 0.9676, 0.875, 0.9324, 0.9375, 0.9324, 1.0, 0.9676, 0.9375, 0.9676, 0.9375, 0.9324, 1.0, 0.9324, 1.0, 0.7692, 0.9375, 0.7692, 0.9375, 0.7308, 1.0, 0.7308, 0.9375, 0.7692, 0.875, 0.7692, 0.875, 0.7308, 0.9375, 0.7308, 0.875, 0.7692, 0.8125, 0.7692, 0.8125, 0.7308, 0.875, 0.7308, 0.8125, 0.7692, 0.75, 0.7692, 0.75, 0.7308, 0.8125, 0.7308, 0.75, 0.7692, 0.6875, 0.7692, 0.6875, 0.7308, 0.75, 0.7308, 0.6875, 0.7692, 0.625, 0.7692, 0.625, 0.7308, 0.6875, 0.7308, 0.625, 0.7692, 0.5625, 0.7692, 0.5625, 0.7308, 0.625, 0.7308, 0.5625, 0.7692, 0.5, 0.7692, 0.5, 0.7308, 0.5625, 0.7308, 0.5, 0.7692, 0.4375, 0.7692, 0.4375, 0.7308, 0.5, 0.7308, 0.4375, 0.7692, 0.375, 0.7692, 0.375, 0.7308, 0.4375, 0.7308, 0.375, 0.7692, 0.3125, 0.7692, 0.3125, 0.7308, 0.375, 0.7308, 0.3125, 0.7692, 0.25, 0.7692, 0.25, 0.7308, 0.3125, 0.7308, 0.25, 0.7692, 0.1875, 0.7692, 0.1875, 0.7308, 0.25, 0.7308, 0.1875, 0.7692, 0.125, 0.7692, 0.125, 0.7308, 0.1875, 0.7308, 0.125, 0.7692, 0.0625, 0.7692, 0.0625, 0.7308, 0.125, 0.7308, 0.0625, 0.7692, 0.0, 0.7692, 0.0, 0.7308, 0.0625, 0.7308, 1.0, 0.5676, 0.9375, 0.5676, 0.9375, 0.5324, 1.0, 0.5324, 0.9375, 0.5676, 0.875, 0.5676, 0.875, 0.5324, 0.9375, 0.5324, 0.875, 0.5676, 0.8125, 0.5676, 0.8125, 0.5324, 0.875, 0.5324, 0.8125, 0.5676, 0.75, 0.5676, 0.75, 0.5324, 0.8125, 0.5324, 0.75, 0.5676, 0.6875, 0.5676, 0.6875, 0.5324, 0.75, 0.5324, 0.6875, 0.5676, 0.625, 0.5676, 0.625, 0.5324, 0.6875, 0.5324, 0.625, 0.5676, 0.5625, 0.5676, 0.5625, 0.5324, 0.625, 0.5324, 0.5625, 0.5676, 0.5, 0.5676, 0.5, 0.5324, 0.5625, 0.5324, 0.5, 0.5676, 0.4375, 0.5676, 0.4375, 0.5324, 0.5, 0.5324, 0.4375, 0.5676, 0.375, 0.5676, 0.375, 0.5324, 0.4375, 0.5324, 0.375, 0.5676, 0.3125, 0.5676, 0.3125, 0.5324, 0.375, 0.5324, 0.3125, 0.5676, 0.25, 0.5676, 0.25, 0.5324, 0.3125, 0.5324, 0.25, 0.5676, 0.1875, 0.5676, 0.1875, 0.5324, 0.25, 0.5324, 0.1875, 0.5676, 0.125, 0.5676, 0.125, 0.5324, 0.1875, 0.5324, 0.125, 0.5676, 0.0625, 0.5676, 0.0625, 0.5324, 0.125, 0.5324, 0.0625, 0.5676, 0.0, 0.5676, 0.0, 0.5324, 0.0625, 0.5324, 0.4375, 0.5676, 0.375, 0.5676, 0.375, 0.5676, 0.4375, 0.5676, 0.5, 0.7308, 0.5625, 0.7308, 0.5625, 0.7308, 0.5, 0.7308, 1.0, 0.9676, 0.9375, 0.9676, 0.9375, 0.9676, 1.0, 0.9676, 0.4375, 0.9676, 0.375, 0.9676, 0.375, 0.9676, 0.4375, 0.9676, 0.9375, 0.5324, 1.0, 0.5324, 1.0, 0.5324, 0.9375, 0.5324, 0.5, 0.7692, 0.4375, 0.7692, 0.4375, 0.7692, 0.5, 0.7692, 0.9375, 0.9324, 1.0, 0.9324, 1.0, 0.9324, 0.9375, 0.9324, 0.375, 0.9324, 0.4375, 0.9324, 0.4375, 0.9324, 0.375, 0.9324, 0.375, 0.5324, 0.4375, 0.5324, 0.4375, 0.5324, 0.375, 0.5324, 0.9375, 0.5676, 0.875, 0.5676, 0.875, 0.5676, 0.9375, 0.5676, 0.375, 0.5676, 0.3125, 0.5676, 0.3125, 0.5676, 0.375, 0.5676, 0.4375, 0.7308, 0.5, 0.7308, 0.5, 0.7308, 0.4375, 0.7308, 1.0, 0.7692, 0.9375, 0.7692, 0.9375, 0.7692, 1.0, 0.7692, 0.5, 0.9676, 0.4375, 0.9676, 0.4375, 0.9676, 0.5, 0.9676, 0.875, 0.5324, 0.9375, 0.5324, 0.9375, 0.5324, 0.875, 0.5324, 0.4375, 0.7692, 0.375, 0.7692, 0.375, 0.7692, 0.4375, 0.7692, 0.4375, 0.9324, 0.5, 0.9324, 0.5, 0.9324, 0.4375, 0.9324, 0.3125, 0.5324, 0.375, 0.5324, 0.375, 0.5324, 0.3125, 0.5324, 0.875, 0.5676, 0.8125, 0.5676, 0.8125, 0.5676, 0.875, 0.5676, 0.9375, 0.7308, 1.0, 0.7308, 1.0, 0.7308, 0.9375, 0.7308, 0.3125, 0.5676, 0.25, 0.5676, 0.25, 0.5676, 0.3125, 0.5676, 0.375, 0.7308, 0.4375, 0.7308, 0.4375, 0.7308, 0.375, 0.7308, 0.9375, 0.7692, 0.875, 0.7692, 0.875, 0.7692, 0.9375, 0.7692, 0.5625, 0.9676, 0.5, 0.9676, 0.5, 0.9676, 0.5625, 0.9676, 0.8125, 0.5324, 0.875, 0.5324, 0.875, 0.5324, 0.8125, 0.5324, 0.375, 0.7692, 0.3125, 0.7692, 0.3125, 0.7692, 0.375, 0.7692, 0.5, 0.9324, 0.5625, 0.9324, 0.5625, 0.9324, 0.5, 0.9324, 0.25, 0.5324, 0.3125, 0.5324, 0.3125, 0.5324, 0.25, 0.5324, 0.0625, 0.9676, 0.0, 0.9676, 0.0, 0.9676, 0.0625, 0.9676, 0.8125, 0.5676, 0.75, 0.5676, 0.75, 0.5676, 0.8125, 0.5676, 0.875, 0.7308, 0.9375, 0.7308, 0.9375, 0.7308, 0.875, 0.7308, 0.25, 0.5676, 0.1875, 0.5676, 0.1875, 0.5676, 0.25, 0.5676, 0.3125, 0.7308, 0.375, 0.7308, 0.375, 0.7308, 0.3125, 0.7308, 0.875, 0.7692, 0.8125, 0.7692, 0.8125, 0.7692, 0.875, 0.7692, 0.625, 0.9676, 0.5625, 0.9676, 0.5625, 0.9676, 0.625, 0.9676, 0.0, 0.9324, 0.0625, 0.9324, 0.0625, 0.9324, 0.0, 0.9324, 0.75, 0.5324, 0.8125, 0.5324, 0.8125, 0.5324, 0.75, 0.5324, 0.3125, 0.7692, 0.25, 0.7692, 0.25, 0.7692, 0.3125, 0.7692, 0.5625, 0.9324, 0.625, 0.9324, 0.625, 0.9324, 0.5625, 0.9324, 0.1875, 0.5324, 0.25, 0.5324, 0.25, 0.5324, 0.1875, 0.5324, 0.75, 0.5676, 0.6875, 0.5676, 0.6875, 0.5676, 0.75, 0.5676, 0.8125, 0.7308, 0.875, 0.7308, 0.875, 0.7308, 0.8125, 0.7308, 0.1875, 0.5676, 0.125, 0.5676, 0.125, 0.5676, 0.1875, 0.5676, 0.125, 0.9676, 0.0625, 0.9676, 0.0625, 0.9676, 0.125, 0.9676, 0.25, 0.7308, 0.3125, 0.7308, 0.3125, 0.7308, 0.25, 0.7308, 0.8125, 0.7692, 0.75, 0.7692, 0.75, 0.7692, 0.8125, 0.7692, 0.6875, 0.9676, 0.625, 0.9676, 0.625, 0.9676, 0.6875, 0.9676, 0.0625, 0.9324, 0.125, 0.9324, 0.125, 0.9324, 0.0625, 0.9324, 0.8344, 0.4537, 0.75, 0.4705, 0.75, 0.49, 0.8418, 0.4717, 0.25, 0.4705, 0.3344, 0.4537, 0.3418, 0.4717, 0.25, 0.49, 0.9059, 0.4059, 0.8344, 0.4537, 0.8418, 0.4717, 0.9197, 0.4197, 0.3344, 0.4537, 0.4059, 0.4059, 0.4197, 0.4197, 0.3418, 0.4717, 0.9537, 0.3344, 0.9059, 0.4059, 0.9197, 0.4197, 0.9717, 0.3418, 0.4059, 0.4059, 0.4537, 0.3344, 0.4717, 0.3418, 0.4197, 0.4197, 0.9705, 0.25, 0.9537, 0.3344, 0.9717, 0.3418, 0.99, 0.25, 0.4537, 0.3344, 0.4705, 0.25, 0.49, 0.25, 0.4717, 0.3418, 0.9537, 0.1656, 0.9705, 0.25, 0.99, 0.25, 0.9717, 0.1582, 0.4705, 0.25, 0.4537, 0.1656, 0.4717, 0.1582, 0.49, 0.25, 0.9059, 0.09412, 0.9537, 0.1656, 0.9717, 0.1582, 0.9197, 0.08029, 0.4537, 0.1656, 0.4059, 0.09412, 0.4197, 0.08029, 0.4717, 0.1582, 0.8344, 0.04633, 0.9059, 0.09412, 0.9197, 0.08029, 0.8418, 0.02827, 0.4059, 0.09412, 0.3344, 0.04633, 0.3418, 0.02827, 0.4197, 0.08029, 0.75, 0.02955, 0.8344, 0.04633, 0.8418, 0.02827, 0.75, 0.01, 0.3344, 0.04633, 0.25, 0.02955, 0.25, 0.01, 0.3418, 0.02827, 0.6656, 0.04633, 0.75, 0.02955, 0.75, 0.01, 0.6582, 0.02827, 0.25, 0.02955, 0.1656, 0.04633, 0.1582, 0.02827, 0.25, 0.01, 0.5941, 0.09412, 0.6656, 0.04633, 0.6582, 0.02827, 0.5803, 0.08029, 0.1656, 0.04633, 0.09412, 0.09412, 0.08029, 0.08029, 0.1582, 0.02827, 0.5463, 0.1656, 0.5941, 0.09412, 0.5803, 0.08029, 0.5283, 0.1582, 0.09412, 0.09412, 0.04633, 0.1656, 0.02827, 0.1582, 0.08029, 0.08029, 0.5295, 0.25, 0.5463, 0.1656, 0.5283, 0.1582, 0.51, 0.25, 0.04633, 0.1656, 0.02955, 0.25, 0.01, 0.25, 0.02827, 0.1582, 0.5463, 0.3344, 0.5295, 0.25, 0.51, 0.25, 0.5283, 0.3418, 0.02955, 0.25, 0.04633, 0.3344, 0.02827, 0.3418, 0.01, 0.25, 0.5941, 0.4059, 0.5463, 0.3344, 0.5283, 0.3418, 0.5803, 0.4197, 0.04633, 0.3344, 0.09412, 0.4059, 0.08029, 0.4197, 0.02827, 0.3418, 0.6656, 0.4537, 0.5941, 0.4059, 0.5803, 0.4197, 0.6582, 0.4717, 0.09412, 0.4059, 0.1656, 0.4537, 0.1582, 0.4717, 0.08029, 0.4197, 0.75, 0.4705, 0.6656, 0.4537, 0.6582, 0.4717, 0.75, 0.49, 0.1656, 0.4537, 0.25, 0.4705, 0.25, 0.49, 0.1582, 0.4717, 0.3344, 0.4537, 0.25, 0.4705, 0.1656, 0.4537, 0.09412, 0.4059, 0.04633, 0.3344, 0.02955, 0.25, 0.04633, 0.1656, 0.09412, 0.09412, 0.1656, 0.04633, 0.25, 0.02955, 0.3344, 0.04633, 0.4059, 0.09412, 0.4537, 0.1656, 0.4705, 0.25, 0.4537, 0.3344, 0.4059, 0.4059, 0.75, 0.4705, 0.8344, 0.4537, 0.9059, 0.4059, 0.9537, 0.3344, 0.9705, 0.25, 0.9537, 0.1656, 0.9059, 0.09412, 0.8344, 0.04633, 0.75, 0.02955, 0.6656, 0.04633, 0.5941, 0.09412, 0.5463, 0.1656, 0.5295, 0.25, 0.5463, 0.3344, 0.5941, 0.4059, 0.6656, 0.4537, 0.75, 0.4705, 0.8344, 0.4537, 0.8344, 0.4537, 0.75, 0.4705, 0.09412, 0.4059, 0.04633, 0.3344, 0.04633, 0.3344, 0.09412, 0.4059, 0.8344, 0.04633, 0.75, 0.02955, 0.75, 0.02955, 0.8344, 0.04633, 0.3344, 0.4537, 0.25, 0.4705, 0.25, 0.4705, 0.3344, 0.4537, 0.5941, 0.4059, 0.6656, 0.4537, 0.6656, 0.4537, 0.5941, 0.4059, 0.25, 0.02955, 0.3344, 0.04633, 0.3344, 0.04633, 0.25, 0.02955, 0.8344, 0.4537, 0.9059, 0.4059, 0.9059, 0.4059, 0.8344, 0.4537, 0.1656, 0.4537, 0.09412, 0.4059, 0.09412, 0.4059, 0.1656, 0.4537, 0.75, 0.02955, 0.6656, 0.04633, 0.6656, 0.04633, 0.75, 0.02955, 0.4059, 0.4059, 0.3344, 0.4537, 0.3344, 0.4537, 0.4059, 0.4059, 0.6656, 0.4537, 0.75, 0.4705, 0.75, 0.4705, 0.6656, 0.4537, 0.1656, 0.04633, 0.25, 0.02955, 0.25, 0.02955, 0.1656, 0.04633, 0.9059, 0.4059, 0.9537, 0.3344, 0.9537, 0.3344, 0.9059, 0.4059, 0.25, 0.4705, 0.1656, 0.4537, 0.1656, 0.4537, 0.25, 0.4705, 0.6656, 0.04633, 0.5941, 0.09412, 0.5941, 0.09412, 0.6656, 0.04633, 0.4537, 0.3344, 0.4059, 0.4059, 0.4059, 0.4059, 0.4537, 0.3344, 0.09412, 0.09412, 0.1656, 0.04633, 0.1656, 0.04633, 0.09412, 0.09412, 0.9537, 0.3344, 0.9705, 0.25, 0.9705, 0.25, 0.9537, 0.3344, 0.5941, 0.09412, 0.5463, 0.1656, 0.5463, 0.1656, 0.5941, 0.09412, 0.4705, 0.25, 0.4537, 0.3344, 0.4537, 0.3344, 0.4705, 0.25, 0.04633, 0.1656, 0.09412, 0.09412, 0.09412, 0.09412, 0.04633, 0.1656, 0.9705, 0.25, 0.9537, 0.1656, 0.9537, 0.1656, 0.9705, 0.25, 0.5463, 0.1656, 0.5295, 0.25, 0.5295, 0.25, 0.5463, 0.1656, 0.4537, 0.1656, 0.4705, 0.25, 0.4705, 0.25, 0.4537, 0.1656, 0.02955, 0.25, 0.04633, 0.1656, 0.04633, 0.1656, 0.02955, 0.25, 0.9537, 0.1656, 0.9059, 0.09412, 0.9059, 0.09412, 0.9537, 0.1656, 0.5295, 0.25, 0.5463, 0.3344, 0.5463, 0.3344, 0.5295, 0.25, 0.4059, 0.09412, 0.4537, 0.1656, 0.4537, 0.1656, 0.4059, 0.09412, 0.04633, 0.3344, 0.02955, 0.25, 0.02955, 0.25, 0.04633, 0.3344, 0.9059, 0.09412, 0.8344, 0.04633, 0.8344, 0.04633, 0.9059, 0.09412])
me_cylinder.materials.append(mat_wood)
me_cylinder.materials.append(mat_metall)
me_cylinder.update()
me_cube = bpy.data.meshes.new('Cube')
me_cube.from_pydata([(1.0, 1.0, 2.0), (1.0, 1.0, 0.0), (1.0, -1.0, 2.0), (1.0, -1.0, 0.0), (-1.0, 1.0, 2.0), (-1.0, 1.0, 0.0), (-1.0, -1.0, 2.0), (-1.0, -1.0, 0.0)], [], [(0, 4, 6, 2), (3, 2, 6, 7), (7, 6, 4, 5), (5, 1, 3, 7), (1, 0, 2, 3), (5, 4, 0, 1)])
_uv = me_cube.uv_layers.new(name='UVMap')
_uv.uv.foreach_set('vector', [0.625, 0.5, 0.875, 0.5, 0.875, 0.75, 0.625, 0.75, 0.375, 0.75, 0.625, 0.75, 0.625, 1.0, 0.375, 1.0, 0.375, 0.0, 0.625, 0.0, 0.625, 0.25, 0.375, 0.25, 0.125, 0.5, 0.375, 0.5, 0.375, 0.75, 0.125, 0.75, 0.375, 0.5, 0.625, 0.5, 0.625, 0.75, 0.375, 0.75, 0.375, 0.25, 0.625, 0.25, 0.625, 0.5, 0.375, 0.5])
me_cube.materials.append(mat_metal)
me_cube.use_mirror_vertex_groups = False
me_cube.update()

# ---- objects
ob_cylinder = bpy.data.objects.new('Cylinder', me_cylinder)
ob_cube = bpy.data.objects.new('Cube', me_cube)

# ---- transforms, parenting, visibility, modifiers, constraints
ob_cylinder.location = (0.0, 0.0, 0.0)
ob_cylinder.scale = (0.5, 0.5, 0.5)
ob_cube.location = (0.0, 0.0, 0.0)
ob_cube.scale = (0.5, 0.5, 0.5)
ob_cube.lock_rotations_4d = False
ob_cube.empty_display_type = 'ARROWS'
ob_cube.display_type = 'WIRE'
ob_cube.lineart.crease_threshold = 0.0

# ---- collection membership
col_collection.objects.link(ob_cylinder)
col_ref.objects.link(ob_cube)
def _layer_coll(name, lc=None):
    lc = lc or bpy.context.view_layer.layer_collection
    for c in lc.children:
        if c.name == name: return c
        r = _layer_coll(name, c)
        if r: return r
_layer_coll('ref').exclude = True

# ---- scene / render settings (as saved in the file)
scene.frame_start = 1; scene.frame_end = 250; scene.frame_set(1)
scene.render.engine = 'BLENDER_EEVEE_NEXT'
bpy.context.view_layer.update()

# ---- added for rendering (the .blend has no active camera and no usable light): camera, sun
cam_auto = bpy.data.cameras.new('AutoCamera')
cam_auto.lens = 50.0
cam_auto.sensor_width = 36.0
cam_auto.clip_end = 1000.0
ob_auto_camera = bpy.data.objects.new('AutoCamera', cam_auto)
scene.collection.objects.link(ob_auto_camera)
ob_auto_camera.location = (3.20507, -3.84609, 3.56406)
ob_auto_camera.rotation_euler = (1.09748, -7.21219e-08, 0.694738)
scene.camera = ob_auto_camera
light_auto_sun = bpy.data.lights.new('AutoSun', 'SUN')
light_auto_sun.energy = 3.0
light_auto_sun.angle = 0.0523599
ob_auto_sun = bpy.data.objects.new('AutoSun', light_auto_sun)
scene.collection.objects.link(ob_auto_sun)
ob_auto_sun.rotation_euler = (0.872665, 0.174533, 0.523599)
bpy.context.view_layer.update()
